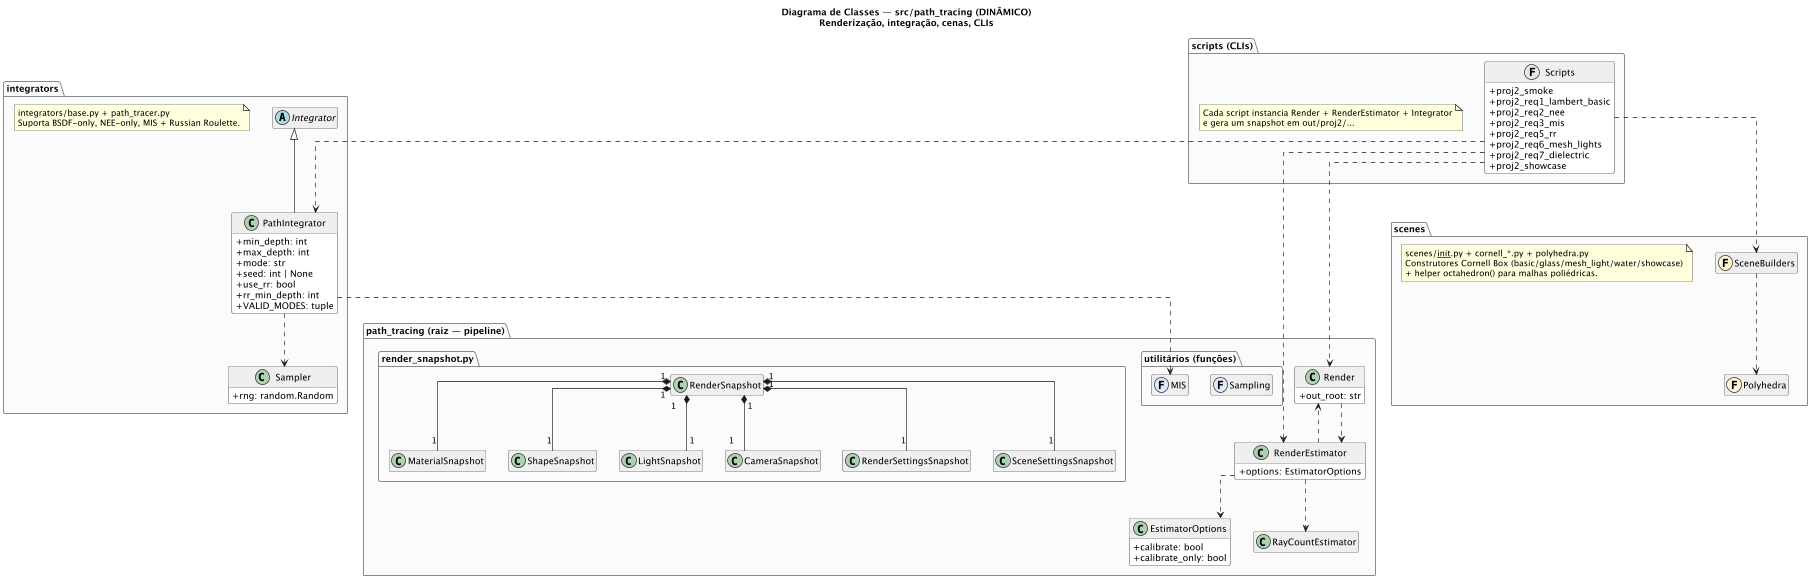

The diagram above was rendered by PlantUML. Its source (embedded in the PNG):
@startuml path_tracing_class_diagram_dynamic
' ============================================================
' Diagrama de Classes (DINÂMICO) — src/path_tracing
' Foco: pipeline de renderização (Render + Estimator + Snapshot),
' integradores, montagem de cenas (scenes/) e CLIs.
' Forçado a uma única página.
' ============================================================

title Diagrama de Classes — src/path_tracing (DINÂMICO)\nRenderização, integração, cenas, CLIs

page 1 1
top to bottom direction
skinparam classAttributeIconSize 0
hide empty members
hide methods
skinparam linetype ortho
skinparam package {
  BackgroundColor #FAFAFA
  BorderColor #888
  FontStyle bold
}
skinparam class {
  BorderColor #555
  BackgroundColor #FFFFFF
  HeaderBackgroundColor #EFEFEF
}
skinparam dpi 96
skinparam pageMargin 10
scale 0.65

' ============================================================
' 1. path_tracing (raiz) — pipeline de render
' ============================================================
package "path_tracing (raiz — pipeline)" as root {
  class Render {
    +out_root: str
  }
  class EstimatorOptions {
    +calibrate: bool
    +calibrate_only: bool
  }
  class RayCountEstimator {
    +estimate_primary_rays(): int
    +estimate_secondary_rays(): int
    +estimate_shadow_rays(): int
    +estimate_total_rays(): int
    +estimate_render_time_seconds(): float
  }
  class RenderEstimator {
    +options: EstimatorOptions
    +maybe_calibrate(film)
    +print_initial_estimate()
    +should_skip_render(): bool
    +run(): str
  }

  package "render_snapshot.py" as snapshots {
    class RenderSnapshot {
      +from_runtime(...)
      +from_dict(data)
      +to_dict(): dict
      +to_json(): str
      +to_markdown(...)
    }
    class MaterialSnapshot
    class ShapeSnapshot
    class LightSnapshot
    class CameraSnapshot
    class RenderSettingsSnapshot
    class SceneSettingsSnapshot
  }

  package "utilitários (funções)" as utils {
    class MIS << (F,#E0E8FF) >> {
      +power_heuristic(...)
      +balance_heuristic(...)
    }
    class Sampling << (F,#E0E8FF) >> {
      +uniform_samples_2d(...)
      +stratified_grid_samples_2d(...)
      +cosine_hemisphere(...)
      +uniform_triangle(...)
    }
  }
}

' ============================================================
' 2. integrators
' ============================================================
package "integrators" {
  note as IntNote
    integrators/base.py + path_tracer.py
    Suporta BSDF-only, NEE-only, MIS + Russian Roulette.
  end note

  class Sampler {
    +rng: random.Random
  }
  abstract class Integrator {
    +Li(ray, scene, sampler, depth): glm.vec3
  }
  class PathIntegrator {
    +min_depth: int
    +max_depth: int
    +mode: str
    +seed: int | None
    +use_rr: bool
    +rr_min_depth: int
    +VALID_MODES: tuple
  }
}

Integrator <|-- PathIntegrator

' ============================================================
' 3. scenes
' ============================================================
package "scenes" {
  note as ScenesNote
    scenes/__init__.py + cornell_*.py + polyhedra.py
    Construtores Cornell Box (basic/glass/mesh_light/water/showcase)
    + helper octahedron() para malhas poliédricas.
  end note

  class Polyhedra << (F,#FFF4D0) >> {
    +octahedron(center, radius): tuple
  }

  class SceneBuilders << (F,#FFF4D0) >> {
    +build_proj2_cornell_basic_scene(): tuple
    +build_proj2_cornell_glass_scene(absorption): tuple
    +build_proj2_cornell_mesh_light_scene(): tuple
    +build_proj2_cornell_water_scene(absorption): tuple
    +build_proj2_cornell_showcase_scene(...): tuple
  }
}

' ============================================================
' 4. scripts (CLIs)
' ============================================================
package "scripts (CLIs)" {
  note as ScriptsNote
    Cada script instancia Render + RenderEstimator + Integrator
    e gera um snapshot em out/proj2/...
  end note

  class Scripts << (F,#E8E8E8) >> {
    +proj2_smoke
    +proj2_req1_lambert_basic
    +proj2_req2_nee
    +proj2_req3_mis
    +proj2_req5_rr
    +proj2_req6_mesh_lights
    +proj2_req7_dielectric
    +proj2_showcase
  }
}

' ============================================================
' Relacionamentos cross-package
' ============================================================

' --- Snapshots usam polimorfismo das classes base (definidas no estático) ---
' (LightSnapshot, ShapeSnapshot, MaterialSnapshot ligados às classes base
'  do diagrama ESTÁTICO — referência implícita)

' --- Render & Estimator ---
Render ..> RenderEstimator
RenderEstimator ..> EstimatorOptions
RenderEstimator ..> RayCountEstimator
RenderEstimator ..> Render

' --- Snapshots ---
RenderSnapshot "1" *-- "1" MaterialSnapshot
RenderSnapshot "1" *-- "1" ShapeSnapshot
RenderSnapshot "1" *-- "1" LightSnapshot
RenderSnapshot "1" *-- "1" CameraSnapshot
RenderSnapshot "1" *-- "1" RenderSettingsSnapshot
RenderSnapshot "1" *-- "1" SceneSettingsSnapshot

' --- Integrador ↔ utilitários (referência indireta) ---
PathIntegrator ..> Sampler
PathIntegrator ..> MIS

' --- Scenes (referência indireta a Scene/Camera do estático) ---
SceneBuilders ..> Polyhedra

' --- Scripts usam Render + RenderEstimator + Integrator + SceneBuilders ---
Scripts ..> Render
Scripts ..> RenderEstimator
Scripts ..> PathIntegrator
Scripts ..> SceneBuilders

@enduml